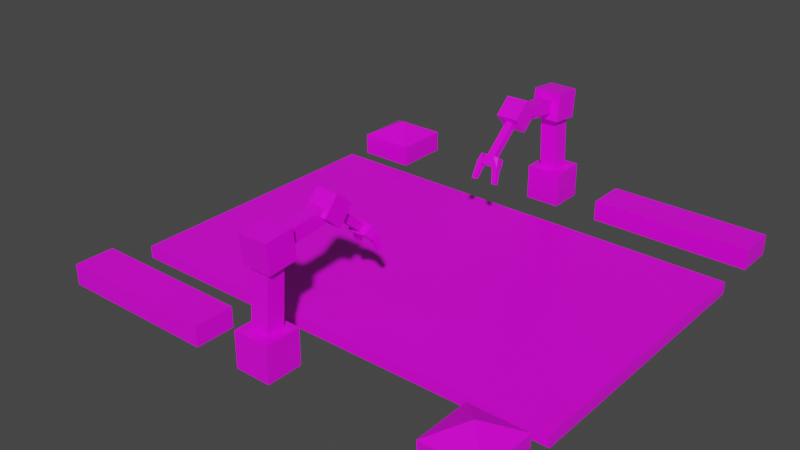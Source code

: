 # Source: factory.blend  (saved by Blender 2.81.16; exported with 4.5.12 LTS)
import bpy
from mathutils import Matrix  # noqa: F401  (used for matrix-valued properties, if any)

bpy.ops.wm.read_factory_settings(use_empty=True)
scene = bpy.context.scene
scene.name = 'Scene'

# ---- collections
col_collection = bpy.data.collections.new('Collection'); scene.collection.children.link(col_collection)
col_collection_2 = bpy.data.collections.new('Collection 2'); scene.collection.children.link(col_collection_2)

# ---- images (referenced by path relative to the original .blend; pixels are not part of the script)
import os
ASSET_DIR = os.environ.get("B2B_ASSET_DIR", "")  # directory of the original .blend (textures are referenced by path, not embedded)
HERE = os.path.dirname(os.path.abspath(__file__))  # packed textures are extracted next to this script under _unpacked/

def load_image(name, relpath, width, height, colorspace="sRGB"):
    """Load a texture the original file referenced (path relative to the .blend, or extracted next to this script)."""
    p = next((c for c in (os.path.join(HERE, relpath), os.path.join(ASSET_DIR, relpath)) if relpath and os.path.exists(c)), "")
    if p:
        img = bpy.data.images.load(p, check_existing=True)
        img.name = name
    else:  # same state as the original file: an image datablock whose file is absent (Cycles renders it pink)
        img = bpy.data.images.new(name, width, height)
        img.source = "FILE"
        img.filepath = "//" + (relpath or name)
    img.colorspace_settings.name = colorspace
    return img
img_builder_wireframe_png = load_image('builder_wireframe.png', 'factory_wireframe.png', 1024, 1024, 'sRGB')

# ---- materials (node trees are filled in below, after node groups)
mat_material = bpy.data.materials.new('Material')
mat_material.alpha_threshold = 0.0
mat_material.use_transparent_shadow = False
mat_material.line_color = (0.0, 0.0, 0.0, 1.0)

# ---- material node trees
mat_material.use_nodes = True; mat_material.node_tree.nodes.clear()
_N = mat_material.node_tree.nodes; _L = mat_material.node_tree.links
n0 = _N.new('ShaderNodeOutputMaterial'); n0.name = 'Material Output'; n0.location = (300, 300)
n1 = _N.new('ShaderNodeBsdfPrincipled'); n1.name = 'Principled BSDF'; n1.location = (10, 300)
n1.distribution = 'GGX'
n1.subsurface_method = 'BURLEY'
n1.inputs[2].default_value = 0.4
n1.inputs[3].default_value = 1.45
n1.inputs[27].default_value = (0.0, 0.0, 0.0, 1.0)
n1.inputs[28].default_value = 1.0
n2 = _N.new('ShaderNodeTexImage'); n2.name = 'Image Texture'; n2.location = (-280, 280)
n2.image = img_builder_wireframe_png
_L.new(n1.outputs[0], n0.inputs[0])
_L.new(n2.outputs[0], n1.inputs[0])
n0.is_active_output = True

# ---- world
world_world = bpy.data.worlds.new('World'); scene.world = world_world
world_world.use_nodes = True; world_world.node_tree.nodes.clear()
_N = world_world.node_tree.nodes; _L = world_world.node_tree.links
n0 = _N.new('ShaderNodeOutputWorld'); n0.name = 'World Output'; n0.location = (300, 300)
n1 = _N.new('ShaderNodeBackground'); n1.name = 'Background'; n1.location = (10, 300)
n1.inputs[0].default_value = (0.05088, 0.05088, 0.05088, 1.0)
_L.new(n1.outputs[0], n0.inputs[0])
n0.is_active_output = True
world_world.color = (0.05088, 0.05088, 0.05088)
world_world.use_sun_shadow = False
world_world.sun_shadow_jitter_overblur = 0.0

# ---- meshes
me_armsegment0 = bpy.data.meshes.new('ArmSegment0')
me_armsegment0.from_pydata([(0.778, 2.328, 7.361), (0.778, 0.7487, -0.1409), (0.778, 0.84, 7.848), (0.778, -0.7827, 0.1353), (-0.778, 2.328, 7.361), (-0.778, 0.7487, -0.1409), (-0.778, 0.84, 7.848), (-0.778, -0.7827, 0.1353)], [], [(2, 0, 4, 6), (3, 2, 6, 7), (7, 6, 4, 5), (5, 1, 3, 7), (1, 0, 2, 3), (5, 4, 0, 1)])
_uv = me_armsegment0.uv_layers.new(name='UVMap')
_uv.uv.foreach_set('vector', [0.2436, 0.9514, 0.2039, 0.9514, 0.2039, 0.9119, 0.2436, 0.9119, 0.4436, 0.9514, 0.2436, 0.9514, 0.2436, 0.9119, 0.4436, 0.9119, 0.4436, 0.9119, 0.2436, 0.9119, 0.2479, 0.8724, 0.4425, 0.8724, 0.4831, 0.9119, 0.4831, 0.9514, 0.4436, 0.9514, 0.4436, 0.9119, 0.4425, 0.9908, 0.2479, 0.9909, 0.2436, 0.9514, 0.4436, 0.9514, 0.009302, 0.9119, 0.2039, 0.9119, 0.2039, 0.9514, 0.009302, 0.9514])
me_armsegment0.materials.append(mat_material)
me_armsegment0.use_remesh_preserve_volume = False
me_armsegment0.use_remesh_preserve_attributes = False
me_armsegment0.use_mirror_vertex_groups = False
me_armsegment0.update()
me_armsegment1 = bpy.data.meshes.new('ArmSegment1')
me_armsegment1.from_pydata([(0.5677, -0.1567, -0.5619), (0.5677, -0.1632, 0.6098), (-0.5677, -0.1567, -0.5619), (-0.5677, -0.1632, 0.6098), (0.5677, 5.95, -0.1827), (0.5677, 5.937, 0.979), (-0.5677, 5.95, -0.1827), (-0.5677, 5.937, 0.979), (-1.258, -1.18, -1.302), (-1.258, -1.315, 1.212), (-1.258, 1.333, -1.167), (-1.258, 1.198, 1.347), (1.258, -1.18, -1.302), (1.258, -1.315, 1.212), (1.258, 1.333, -1.167), (1.258, 1.198, 1.347)], [], [(1, 3, 2, 0), (3, 1, 5, 7), (4, 6, 7, 5), (0, 2, 6, 4), (1, 0, 4, 5), (2, 3, 7, 6), (8, 9, 11, 10), (10, 11, 15, 14), (14, 15, 13, 12), (12, 13, 9, 8), (10, 14, 12, 8), (15, 11, 9, 13)])
_uv = me_armsegment1.uv_layers.new(name='UVMap')
_uv.uv.foreach_set('vector', [0.8484, 0.1606, 0.8681, 0.1419, 0.8874, 0.1623, 0.8676, 0.1809, 0.8681, 0.1419, 0.8484, 0.1606, 0.748, 0.05439, 0.7678, 0.03575, 0.729, 0.0342, 0.7487, 0.01556, 0.7678, 0.03575, 0.748, 0.05439, 0.8676, 0.1809, 0.8874, 0.1623, 0.9878, 0.2686, 0.9681, 0.2872, 0.8484, 0.1606, 0.8676, 0.1809, 0.7558, 0.2752, 0.7369, 0.2549, 0.8874, 0.1623, 0.8681, 0.1419, 0.9686, 0.0359, 0.9878, 0.05597, 0.8578, 0.6078, 0.8578, 0.6711, 0.7945, 0.6711, 0.7945, 0.6078, 0.8578, 0.7976, 0.8578, 0.7343, 0.921, 0.7343, 0.921, 0.7976, 0.9842, 0.6078, 0.9842, 0.6711, 0.921, 0.6711, 0.921, 0.6078, 0.921, 0.6078, 0.921, 0.6711, 0.8578, 0.6711, 0.8578, 0.6078, 0.8578, 0.5446, 0.921, 0.5446, 0.921, 0.6078, 0.8578, 0.6078, 0.921, 0.7343, 0.8578, 0.7343, 0.8578, 0.6711, 0.921, 0.6711])
me_armsegment1.materials.append(mat_material)
me_armsegment1.use_remesh_preserve_volume = False
me_armsegment1.use_remesh_preserve_attributes = False
me_armsegment1.use_mirror_vertex_groups = False
me_armsegment1.update()
me_armsegment2 = bpy.data.meshes.new('ArmSegment2')
me_armsegment2.from_pydata([(-0.9663, 1.324, 0.09224), (-0.9663, 0.005251, -1.321), (-0.9663, -0.08905, 1.411), (-0.9663, -1.408, -0.002057), (0.9663, -1.408, -0.002057), (0.9663, -0.08905, 1.411), (0.9663, 0.005251, -1.321), (0.9663, 1.324, 0.09224), (0.3152, -0.1975, -0.2714), (0.3152, 0.2587, 0.1922), (-0.3152, -0.1975, -0.2714), (-0.3152, 0.2587, 0.1922), (0.3152, 3.078, -3.363), (0.3152, 3.528, -2.901), (-0.3152, 3.078, -3.363), (-0.3152, 3.528, -2.901), (1.021, 3.821, -3.333), (0.8287, 3.383, -2.618), (1.026, 3.213, -3.716), (0.8346, 2.643, -3.088), (-1.008, 3.803, -3.33), (-0.8052, 3.369, -2.616), (-1.003, 3.195, -3.713), (-0.7993, 2.628, -3.085), (-0.4166, 3.2, -3.714), (0.44, 3.208, -3.715), (0.4467, 2.543, -3.133), (-0.4099, 2.536, -3.132), (0.4351, 3.816, -3.332), (-0.4215, 3.808, -3.331), (-0.4174, 3.468, -2.57), (0.4392, 3.476, -2.572)], [], [(1, 6, 4, 3), (6, 7, 5, 4), (3, 2, 0, 1), (1, 0, 7, 6), (4, 5, 2, 3), (7, 0, 2, 5), (9, 11, 10, 8), (11, 9, 13, 15), (12, 14, 15, 13), (8, 10, 14, 12), (9, 8, 12, 13), (10, 11, 15, 14), (16, 17, 19, 18), (24, 27, 23, 22), (22, 23, 21, 20), (28, 31, 17, 16), (26, 19, 17, 31), (23, 27, 30, 21), (27, 26, 31, 30), (25, 24, 29, 28), (20, 21, 30, 29), (29, 30, 31, 28), (18, 19, 26, 25), (25, 26, 27, 24), (16, 18, 25, 28), (20, 29, 24, 22)])
_uv = me_armsegment2.uv_layers.new(name='UVMap')
_uv.uv.foreach_set('vector', [0.5242, 0.953, 0.5242, 0.9127, 0.5645, 0.9127, 0.5645, 0.953, 0.5242, 0.9127, 0.5242, 0.8724, 0.5645, 0.8724, 0.5645, 0.9127, 0.5645, 0.953, 0.5645, 0.9933, 0.5242, 0.9933, 0.5242, 0.953, 0.5242, 0.953, 0.4838, 0.953, 0.4838, 0.9127, 0.5242, 0.9127, 0.5645, 0.9127, 0.6048, 0.9127, 0.6048, 0.953, 0.5645, 0.953, 0.6451, 0.9127, 0.6451, 0.953, 0.6048, 0.953, 0.6048, 0.9127, 0.8484, 0.1603, 0.8683, 0.1415, 0.8876, 0.162, 0.8678, 0.1808, 0.8683, 0.1415, 0.8484, 0.1603, 0.7475, 0.05432, 0.7674, 0.03557, 0.7283, 0.03397, 0.7482, 0.01522, 0.7674, 0.03557, 0.7475, 0.05432, 0.8678, 0.1808, 0.8876, 0.162, 0.9866, 0.2692, 0.9667, 0.2879, 0.8484, 0.1603, 0.8678, 0.1808, 0.7557, 0.2757, 0.7367, 0.2552, 0.8876, 0.162, 0.8683, 0.1415, 0.9673, 0.0357, 0.9866, 0.05593, 0.9657, 0.3167, 0.931, 0.351, 0.8966, 0.3149, 0.9375, 0.2872, 0.8154, 0.3202, 0.8467, 0.3542, 0.8319, 0.3694, 0.7911, 0.3419, 0.7982, 0.4059, 0.8319, 0.3694, 0.8626, 0.4089, 0.8233, 0.4384, 0.9487, 0.4026, 0.9163, 0.3685, 0.931, 0.351, 0.9737, 0.3785, 0.8792, 0.327, 0.8966, 0.3149, 0.931, 0.351, 0.9163, 0.3685, 0.8319, 0.3694, 0.8467, 0.3542, 0.8823, 0.3975, 0.8626, 0.4089, 0.8467, 0.3542, 0.8792, 0.327, 0.9163, 0.3685, 0.8823, 0.3975, 0.8523, 0.2901, 0.8154, 0.3202, 0.7897, 0.2897, 0.8274, 0.2588, 0.8817, 0.4547, 0.8626, 0.4089, 0.8823, 0.3975, 0.9091, 0.4349, 0.9091, 0.4349, 0.8823, 0.3975, 0.9163, 0.3685, 0.9487, 0.4026, 0.8779, 0.2706, 0.8966, 0.3149, 0.8792, 0.327, 0.8523, 0.2901, 0.8523, 0.2901, 0.8792, 0.327, 0.8467, 0.3542, 0.8154, 0.3202, 0.8534, 0.2388, 0.8779, 0.2706, 0.8523, 0.2901, 0.8274, 0.2588, 0.7647, 0.3112, 0.7897, 0.2897, 0.8154, 0.3202, 0.7911, 0.3419])
me_armsegment2.materials.append(mat_material)
me_armsegment2.use_remesh_preserve_volume = False
me_armsegment2.use_remesh_preserve_attributes = False
me_armsegment2.use_mirror_vertex_groups = False
me_armsegment2.update()
me_finger1 = bpy.data.meshes.new('Finger1')
me_finger1.from_pydata([(0.2425, 0.2434, 0.1516), (0.2464, -0.2427, -0.1551), (-0.2225, -0.2469, -0.1544), (-0.2264, 0.2392, 0.1523), (0.4114, 0.2658, -1.37), (0.4081, 0.6492, -1.248), (0.08317, 0.2628, -1.369), (0.07992, 0.6463, -1.248)], [], [(0, 3, 2, 1), (2, 3, 7, 6), (1, 2, 6, 4), (4, 6, 7, 5), (0, 1, 4, 5), (3, 0, 5, 7)])
_uv = me_finger1.uv_layers.new(name='UVMap')
_uv.uv.foreach_set('vector', [0.07438, 0.7812, 0.09053, 0.7936, 0.07526, 0.8134, 0.05912, 0.801, 0.07526, 0.8134, 0.09053, 0.7936, 0.1292, 0.8456, 0.1154, 0.8564, 0.05912, 0.801, 0.07526, 0.8134, 0.02957, 0.8505, 0.01826, 0.8417, 0.1179, 0.7126, 0.1292, 0.7213, 0.1185, 0.7352, 0.1072, 0.7265, 0.07438, 0.7812, 0.05912, 0.801, 0.008209, 0.7738, 0.01508, 0.7577, 0.09053, 0.7936, 0.07438, 0.7812, 0.1072, 0.7265, 0.1185, 0.7352])
me_finger1.materials.append(mat_material)
me_finger1.use_remesh_preserve_volume = False
me_finger1.use_remesh_preserve_attributes = False
me_finger1.use_mirror_vertex_groups = False
me_finger1.update()
me_finger0 = bpy.data.meshes.new('Finger0')
me_finger0.from_pydata([(0.2398, 0.2402, 0.1479), (0.2437, -0.2459, -0.1587), (-0.2251, -0.2501, -0.158), (-0.229, 0.236, 0.1486), (-0.4027, 0.6435, -1.254), (-0.3995, 0.26, -1.376), (-0.07453, 0.6464, -1.254), (-0.07128, 0.263, -1.376)], [], [(7, 5, 4, 6), (0, 1, 7, 6), (1, 2, 5, 7), (3, 0, 6, 4), (2, 3, 4, 5), (2, 1, 0, 3)])
_uv = me_finger0.uv_layers.new(name='UVMap')
_uv.uv.foreach_set('vector', [0.2731, 0.773, 0.2811, 0.7851, 0.2662, 0.7948, 0.2583, 0.7827, 0.1968, 0.8069, 0.1756, 0.8209, 0.135, 0.7767, 0.147, 0.7636, 0.1756, 0.8209, 0.187, 0.8382, 0.1424, 0.8765, 0.1344, 0.8644, 0.2082, 0.8242, 0.1968, 0.8069, 0.2583, 0.7827, 0.2662, 0.7948, 0.187, 0.8382, 0.2082, 0.8242, 0.2278, 0.8862, 0.211, 0.8919, 0.187, 0.8382, 0.1756, 0.8209, 0.1968, 0.8069, 0.2082, 0.8242])
me_finger0.materials.append(mat_material)
me_finger0.use_remesh_preserve_volume = False
me_finger0.use_remesh_preserve_attributes = False
me_finger0.use_mirror_vertex_groups = False
me_finger0.update()
me_armbase = bpy.data.meshes.new('ArmBase')
me_armbase.from_pydata([(-1.552, -1.504, 0.00219), (-1.552, -1.499, 3.106), (-1.552, 1.6, -0.002782), (-1.552, 1.605, 3.101), (1.552, -1.504, 0.00219), (1.552, -1.499, 3.106), (1.552, 1.6, -0.002782), (1.552, 1.605, 3.101)], [], [(0, 1, 3, 2), (2, 3, 7, 6), (6, 7, 5, 4), (4, 5, 1, 0), (2, 6, 4, 0), (7, 3, 1, 5)])
_uv = me_armbase.uv_layers.new(name='UVMap')
_uv.uv.foreach_set('vector', [0.06485, 0.6376, 0.1108, 0.6812, 0.06724, 0.7272, 0.02124, 0.6836, 0.2028, 0.7684, 0.1568, 0.7248, 0.2004, 0.6788, 0.2464, 0.7224, 0.1521, 0.5456, 0.1981, 0.5892, 0.1544, 0.6352, 0.1084, 0.5916, 0.1084, 0.5916, 0.1544, 0.6352, 0.1108, 0.6812, 0.06485, 0.6376, 0.01885, 0.594, 0.06245, 0.548, 0.1084, 0.5916, 0.06485, 0.6376, 0.2004, 0.6788, 0.1568, 0.7248, 0.1108, 0.6812, 0.1544, 0.6352])
me_armbase.materials.append(mat_material)
me_armbase.use_remesh_preserve_volume = False
me_armbase.use_remesh_preserve_attributes = False
me_armbase.use_mirror_vertex_groups = False
me_armbase.update()
me_miscpart0 = bpy.data.meshes.new('MiscPart0')
me_miscpart0.from_pydata([(10.47, -10.05, 0.00424), (10.47, -10.05, 1.92), (10.47, -5.102, 0.00424), (10.47, -5.102, 1.92), (15.41, -10.05, 0.00424), (15.41, -10.05, 1.92), (15.41, -5.102, 0.00424), (15.41, -5.102, 1.92), (12.94, -7.574, 3.182)], [], [(0, 1, 3, 2), (2, 3, 7, 6), (6, 7, 5, 4), (4, 5, 1, 0), (2, 6, 4, 0), (7, 3, 8), (7, 8, 5), (1, 5, 8), (3, 1, 8)])
_uv = me_miscpart0.uv_layers.new(name='UVMap')
_uv.uv.foreach_set('vector', [0.8857, 0.8427, 0.8642, 0.8642, 0.8089, 0.8088, 0.8303, 0.7873, 0.7874, 0.941, 0.8089, 0.9196, 0.8642, 0.9749, 0.8428, 0.9964, 0.9965, 0.9535, 0.975, 0.9749, 0.9196, 0.9196, 0.9411, 0.8981, 0.9411, 0.8981, 0.9196, 0.9196, 0.8642, 0.8642, 0.8857, 0.8427, 0.9411, 0.7873, 0.9965, 0.8427, 0.9411, 0.8981, 0.8857, 0.8427, 0.8642, 0.9749, 0.8089, 0.9196, 0.8642, 0.9196, 0.8642, 0.9749, 0.8642, 0.9196, 0.9196, 0.9196, 0.8642, 0.8642, 0.9196, 0.9196, 0.8642, 0.9196, 0.8089, 0.9196, 0.8642, 0.8642, 0.8642, 0.9196])
me_miscpart0.materials.append(mat_material)
me_miscpart0.use_remesh_fix_poles = True
me_miscpart0.use_remesh_preserve_attributes = False
me_miscpart0.use_mirror_vertex_groups = False
me_miscpart0.update()
me_miscpart1 = bpy.data.meshes.new('MiscPart1')
me_miscpart1.from_pydata([(-1.0, -1.0, -4.129), (-1.0, -1.0, -2.349), (-1.0, 2.444, -4.129), (-1.0, 2.444, -2.349), (12.93, -1.0, -4.129), (12.93, -1.0, -2.349), (12.93, 2.444, -4.129), (12.93, 2.444, -2.349)], [], [(0, 1, 3, 2), (2, 3, 7, 6), (6, 7, 5, 4), (4, 5, 1, 0), (2, 6, 4, 0), (7, 3, 1, 5)])
_uv = me_miscpart1.uv_layers.new(name='UVMap')
_uv.uv.foreach_set('vector', [0.5768, 0.04371, 0.562, 0.06364, 0.5235, 0.03505, 0.5383, 0.01512, 0.5187, 0.1221, 0.5335, 0.1022, 0.6894, 0.2178, 0.6746, 0.2377, 0.7713, 0.1879, 0.7566, 0.2078, 0.718, 0.1792, 0.7328, 0.1593, 0.7328, 0.1593, 0.718, 0.1792, 0.562, 0.06364, 0.5768, 0.04371, 0.6054, 0.005143, 0.7614, 0.1208, 0.7328, 0.1593, 0.5768, 0.04371, 0.6894, 0.2178, 0.5335, 0.1022, 0.562, 0.06364, 0.718, 0.1792])
me_miscpart1.materials.append(mat_material)
me_miscpart1.use_remesh_fix_poles = True
me_miscpart1.use_remesh_preserve_attributes = False
me_miscpart1.use_mirror_vertex_groups = False
me_miscpart1.update()
me_floor = bpy.data.meshes.new('Floor')
me_floor.from_pydata([(-19.46, 0.5293, 12.35), (19.46, 0.5293, 12.35), (-19.46, 0.5293, -12.38), (19.46, 0.5293, -12.38), (-19.46, -0.5293, 12.35), (19.46, -0.5293, 12.35), (-19.46, -0.5293, -12.38), (19.46, -0.5293, -12.38)], [], [(0, 1, 3, 2), (4, 6, 7, 5), (3, 7, 6, 2), (0, 4, 5, 1), (1, 5, 7, 3), (2, 6, 4, 0)])
_uv = me_floor.uv_layers.new(name='UVMap')
_uv.uv.foreach_set('vector', [0.2461, 0.6173, 0.6173, 0.2461, 0.3814, 0.01029, 0.01028, 0.3814, 0.2562, 0.6274, 0.4921, 0.8632, 0.8632, 0.4921, 0.6274, 0.2562, 0.3814, 0.01029, 0.3713, 0.000188, 0.000188, 0.3713, 0.01028, 0.3814, 0.2461, 0.6173, 0.2562, 0.6274, 0.6274, 0.2562, 0.6173, 0.2461, 0.6173, 0.2461, 0.6274, 0.2562, 0.6477, 0.2359, 0.6376, 0.2258, 0.2211, 0.6407, 0.2312, 0.6508, 0.2562, 0.6274, 0.2461, 0.6173])
me_floor.materials.append(mat_material)
me_floor.use_remesh_fix_poles = True
me_floor.use_remesh_preserve_attributes = False
me_floor.use_mirror_vertex_groups = False
me_floor.update()

# ---- objects
ob_armsegment0 = bpy.data.objects.new('ArmSegment0', me_armsegment0)
ob_armsegment1 = bpy.data.objects.new('ArmSegment1', me_armsegment1)
ob_armsegment2 = bpy.data.objects.new('ArmSegment2', me_armsegment2)
ob_finger1 = bpy.data.objects.new('Finger1', me_finger1)
ob_finger0 = bpy.data.objects.new('Finger0', me_finger0)
ob_armbase = bpy.data.objects.new('ArmBase', me_armbase)
ob_miscpart0 = bpy.data.objects.new('MiscPart0', me_miscpart0)
ob_factoryparts = bpy.data.objects.new('FactoryParts', None)
ob_miscpart1 = bpy.data.objects.new('MiscPart1', me_miscpart1)
ob_instance = bpy.data.objects.new('Instance', None)
ob_floor = bpy.data.objects.new('Floor', me_floor)

# ---- transforms, parenting, visibility, modifiers, constraints
ob_armsegment0.parent = ob_armbase
ob_armsegment0.location = (3.282e-16, 0.04479, 1.478)
ob_armsegment0.rotation_euler = (0.1349, 2.986e-17, 2.017e-18)
ob_armsegment0.lock_rotations_4d = False
ob_armsegment0.empty_display_type = 'ARROWS'
ob_armsegment0.lineart.crease_threshold = 0.0
ob_armsegment1.parent = ob_armsegment0
ob_armsegment1.location = (1.683e-15, 1.594, 7.58)
ob_armsegment1.rotation_euler = (-0.09785, -2.169e-17, 1.062e-18)
ob_armsegment1.lock_rotations_4d = False
ob_armsegment1.empty_display_type = 'ARROWS'
ob_armsegment1.lineart.crease_threshold = 0.0
ob_armsegment2.parent = ob_armsegment1
ob_armsegment2.matrix_parent_inverse = Matrix(((1.0, -0.0, 0.0, -2.026e-15), (-0.0, 1.0, -0.0, -1.661), (0.0, -0.0, 1.0, -9.125), (-0.0, 0.0, -0.0, 1.0)))
ob_armsegment2.location = (2.117e-15, 7.595, 9.535)
ob_armsegment2.lock_rotations_4d = False
ob_armsegment2.empty_display_type = 'ARROWS'
ob_armsegment2.lineart.crease_threshold = 0.0
ob_finger1.parent = ob_armsegment2
ob_finger1.matrix_parent_inverse = Matrix(((1.0, -0.0, 0.0, -2.117e-15), (-0.0, 1.0, -0.0, -7.595), (0.0, -0.0, 1.0, -9.535), (-0.0, 0.0, -0.0, 1.0)))
ob_finger1.location = (0.7543, 11.1, 6.093)
ob_finger1.lock_rotations_4d = False
ob_finger1.empty_display_type = 'ARROWS'
ob_finger1.lineart.crease_threshold = 0.0
ob_finger0.parent = ob_armsegment2
ob_finger0.matrix_parent_inverse = Matrix(((1.0, -0.0, 0.0, -2.117e-15), (-0.0, 1.0, -0.0, -7.595), (0.0, -0.0, 1.0, -9.535), (-0.0, 0.0, -0.0, 1.0)))
ob_finger0.location = (-0.7457, 11.1, 6.099)
ob_finger0.lock_rotations_4d = False
ob_finger0.empty_display_type = 'ARROWS'
ob_finger0.lineart.crease_threshold = 0.0
ob_armbase.parent = ob_factoryparts
ob_armbase.matrix_parent_inverse = Matrix(((1.0, 2.22e-16, -2.22e-16, -0.0), (2.22e-16, 7.55e-08, 1.0, -0.0), (2.22e-16, -1.0, 7.55e-08, -0.0), (-0.0, -0.0, -0.0, 1.0)))
ob_armbase.location = (0.0002601, -0.8719, -4.989e-29)
ob_armbase.rotation_euler = (-2.384e-07, -3.97e-23, -2.647e-23)
ob_armbase.scale = (0.04878, 0.04878, 0.04878)
ob_armbase.lock_rotations_4d = False
ob_armbase.empty_display_type = 'ARROWS'
ob_armbase.lineart.crease_threshold = 0.0
ob_miscpart0.parent = ob_factoryparts
ob_miscpart0.matrix_parent_inverse = Matrix(((1.0, 2.22e-16, -2.22e-16, -0.0), (2.22e-16, 7.55e-08, 1.0, -0.0), (2.22e-16, -1.0, 7.55e-08, -0.0), (-0.0, -0.0, -0.0, 1.0)))
ob_miscpart0.location = (0.1939, -0.4594, -3.719e-26)
ob_miscpart0.rotation_euler = (-2.384e-07, -3.97e-23, -2.647e-23)
ob_miscpart0.scale = (0.04878, 0.04878, 0.04878)
ob_miscpart0.lineart.crease_threshold = 0.0
ob_factoryparts.location = (0.0, 0.0, 0.0)
ob_factoryparts.rotation_euler = (1.571, 2.22e-16, 2.22e-16)
ob_factoryparts.empty_display_size = 0.04878
ob_factoryparts.instance_type = 'COLLECTION'
ob_factoryparts.lineart.crease_threshold = 0.0
ob_miscpart1.parent = ob_factoryparts
ob_miscpart1.matrix_parent_inverse = Matrix(((1.0, 2.22e-16, -2.22e-16, -0.0), (2.22e-16, 7.55e-08, 1.0, -0.0), (2.22e-16, -1.0, 7.55e-08, -0.0), (-0.0, -0.0, -0.0, 1.0)))
ob_miscpart1.location = (-0.9033, -0.9006, 0.2044)
ob_miscpart1.rotation_euler = (-2.384e-07, -3.97e-23, -2.647e-23)
ob_miscpart1.scale = (0.04878, 0.04878, 0.04878)
ob_miscpart1.lineart.crease_threshold = 0.0
ob_instance.location = (0.0, 0.0, 0.0)
ob_instance.rotation_euler = (0.0, -0.0, -3.142)
ob_instance.instance_type = 'COLLECTION'
ob_instance.lineart.crease_threshold = 0.0
ob_floor.location = (0.0, 0.0, 0.0)
ob_floor.rotation_euler = (1.571, 0.0, 0.0)
ob_floor.scale = (0.04877, 0.04877, 0.04877)
ob_floor.lineart.crease_threshold = 0.0
ob_instance.instance_collection = col_collection

# ---- collection membership
col_collection.objects.link(ob_armsegment0)
col_collection.objects.link(ob_armsegment1)
col_collection.objects.link(ob_armsegment2)
col_collection.objects.link(ob_finger1)
col_collection.objects.link(ob_finger0)
col_collection.objects.link(ob_armbase)
col_collection.objects.link(ob_miscpart0)
col_collection.objects.link(ob_factoryparts)
col_collection.objects.link(ob_miscpart1)
col_collection_2.objects.link(ob_instance)
col_collection_2.objects.link(ob_floor)

# ---- scene / render settings (as saved in the file)
scene.frame_start = 1; scene.frame_end = 250; scene.frame_set(19)
scene.render.engine = 'BLENDER_EEVEE_NEXT'
scene.cycles.use_denoising = False
scene.cycles.samples = 128
scene.cycles.sampling_pattern = 'TABULATED_SOBOL'
scene.cycles.use_adaptive_sampling = False
scene.cycles.use_light_tree = False
scene.view_settings.view_transform = 'Filmic'
bpy.context.view_layer.update()

# ---- added for rendering (the .blend has no active camera and no usable light): camera, sun
cam_auto = bpy.data.cameras.new('AutoCamera')
cam_auto.lens = 50.0
cam_auto.sensor_width = 36.0
cam_auto.clip_end = 1000.0
ob_auto_camera = bpy.data.objects.new('AutoCamera', cam_auto)
scene.collection.objects.link(ob_auto_camera)
ob_auto_camera.location = (2.33805, -2.98513, 2.13647)
ob_auto_camera.rotation_euler = (1.09748, -7.21219e-08, 0.694738)
scene.camera = ob_auto_camera
light_auto_sun = bpy.data.lights.new('AutoSun', 'SUN')
light_auto_sun.energy = 3.0
light_auto_sun.angle = 0.0523599
ob_auto_sun = bpy.data.objects.new('AutoSun', light_auto_sun)
scene.collection.objects.link(ob_auto_sun)
ob_auto_sun.rotation_euler = (0.872665, 0.174533, 0.523599)
bpy.context.view_layer.update()
